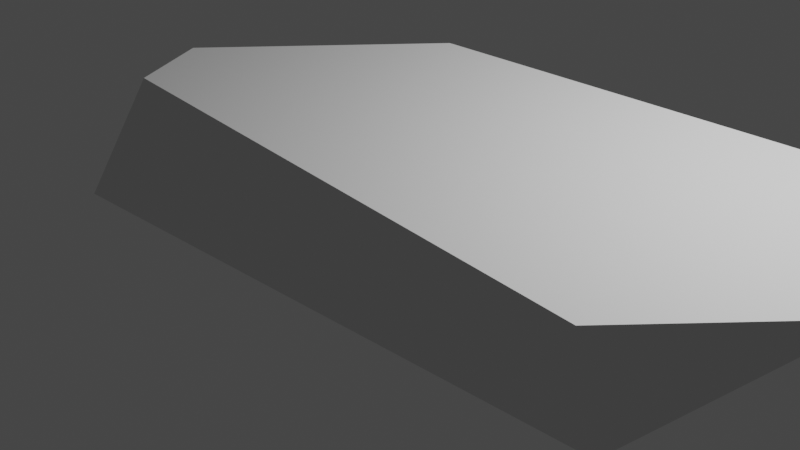 # Source: boulder_slab_1.blend  (saved by Blender 3.3.6; exported with 4.5.12 LTS)
import bpy
from mathutils import Matrix  # noqa: F401  (used for matrix-valued properties, if any)

bpy.ops.wm.read_factory_settings(use_empty=True)
scene = bpy.context.scene
scene.name = 'Scene'

# ---- collections
col_collection = bpy.data.collections.new('Collection'); scene.collection.children.link(col_collection)

# ---- materials (node trees are filled in below, after node groups)
mat_material_001 = bpy.data.materials.new('Material.001')
mat_material_001.alpha_threshold = 0.0
mat_material_001.use_transparent_shadow = False
mat_material_001.roughness = 0.5
mat_material_001.line_color = (0.0, 0.0, 0.0, 1.0)

# ---- material node trees

# ---- world
world_world = bpy.data.worlds.new('World'); scene.world = world_world
world_world.use_nodes = True; world_world.node_tree.nodes.clear()
_N = world_world.node_tree.nodes; _L = world_world.node_tree.links
n0 = _N.new('ShaderNodeOutputWorld'); n0.name = 'World Output'; n0.location = (300, 300)
n1 = _N.new('ShaderNodeBackground'); n1.name = 'Background'; n1.location = (10, 300)
n1.inputs[0].default_value = (0.05088, 0.05088, 0.05088, 1.0)
_L.new(n1.outputs[0], n0.inputs[0])
n0.is_active_output = True
world_world.color = (0.05088, 0.05088, 0.05088)
world_world.use_sun_shadow = False
world_world.sun_shadow_jitter_overblur = 0.0

# ---- cameras
cam_camera = bpy.data.cameras.new('Camera')
cam_camera.clip_end = 100.0
cam_camera.ortho_scale = 7.314

# ---- lights
light_light = bpy.data.lights.new('Light', 'POINT')
light_light.transmission_factor = 0.0
light_light.energy = 1000.0
light_light.shadow_soft_size = 0.1
light_light.shadow_maximum_resolution = 0.006
light_light.use_absolute_resolution = True

# ---- meshes
me_cube_001 = bpy.data.meshes.new('Cube.001')
me_cube_001.from_pydata([(1.994, 2.005, -0.2701), (3.435, -1.176, -0.4339), (-3.466, -1.542, -0.398), (-1.576, 1.407, -0.2711), (4.494, 1.977, 1.141), (3.188, -1.228, 0.6812), (-2.779, -1.136, 1.068), (-0.7195, 1.429, 1.373), (-3.95, -0.3856, -0.3388), (4.741, 0.2021, 0.8261), (-2.941, -0.3886, 1.204)], [], [(10, 5, 9), (5, 1, 9), (5, 6, 2), (7, 0, 3), (0, 7, 4), (5, 2, 1), (2, 10, 8), (7, 9, 4), (1, 3, 0), (1, 2, 8), (10, 6, 5), (0, 9, 1), (2, 6, 10), (4, 9, 0), (7, 10, 9), (1, 8, 3), (8, 10, 3), (10, 7, 3)])
_uv = me_cube_001.uv_layers.new(name='UVMap')
_uv.uv.foreach_set('vector', [0.002002, 0.999, 0.3323, 0.999, 0.3323, 0.802, 0.001001, 0.801, 0.001001, 0.998, 0.3313, 0.801, 0.3353, 0.999, 0.6657, 0.999, 0.6657, 0.802, 0.6657, 0.799, 0.6657, 0.402, 0.502, 0.799, 0.3323, 0.399, 0.3323, 0.002002, 0.002002, 0.399, 0.499, 0.799, 0.499, 0.402, 0.3353, 0.799, 0.6687, 0.399, 0.8323, 0.202, 0.8323, 0.399, 0.6657, 0.002002, 0.3353, 0.399, 0.6657, 0.399, 0.6647, 0.001001, 0.3343, 0.398, 0.3343, 0.001001, 0.3343, 0.798, 0.3343, 0.401, 0.498, 0.401, 0.3343, 0.998, 0.3343, 0.801, 0.6647, 0.801, 0.001001, 0.398, 0.001001, 0.001001, 0.3313, 0.001001, 0.6677, 0.398, 0.6677, 0.201, 0.8313, 0.201, 0.501, 0.401, 0.6647, 0.401, 0.501, 0.798, 0.3323, 0.799, 0.002002, 0.799, 0.3323, 0.402, 0.001001, 0.798, 0.3313, 0.401, 0.001001, 0.401, 0.999, 0.002002, 0.999, 0.199, 0.6687, 0.199, 0.998, 0.001001, 0.6677, 0.198, 0.6677, 0.001001])
me_cube_001.materials.append(mat_material_001)
me_cube_001.use_remesh_preserve_volume = False
me_cube_001.use_remesh_preserve_attributes = False
me_cube_001.use_mirror_vertex_groups = False
me_cube_001.update()

# ---- objects
ob_light = bpy.data.objects.new('Light', light_light)
ob_camera = bpy.data.objects.new('Camera', cam_camera)
ob_cube = bpy.data.objects.new('Cube', me_cube_001)

# ---- transforms, parenting, visibility, modifiers, constraints
ob_light.location = (4.076, 1.005, 5.904)
ob_light.rotation_euler = (0.6503, 0.05522, 1.866)
ob_light.lock_rotations_4d = False
ob_light.empty_display_type = 'ARROWS'
ob_light.color = (0.0, 0.0, 0.0, 0.0)
ob_light.lineart.crease_threshold = 0.0
ob_camera.location = (7.359, -6.926, 4.958)
ob_camera.rotation_euler = (1.109, 0.0, 0.8149)
ob_camera.lock_rotations_4d = False
ob_camera.empty_display_type = 'ARROWS'
ob_camera.color = (0.0, 0.0, 0.0, 0.0)
ob_camera.display_type = 'WIRE'
ob_camera.lineart.crease_threshold = 0.0
ob_cube.location = (0.0, 0.0, 0.0)
ob_cube.lock_rotations_4d = False
ob_cube.empty_display_type = 'ARROWS'
ob_cube.lineart.crease_threshold = 0.0

# ---- collection membership
col_collection.objects.link(ob_light)
col_collection.objects.link(ob_camera)
col_collection.objects.link(ob_cube)

# ---- scene / render settings (as saved in the file)
scene.camera = ob_camera
scene.frame_start = 1; scene.frame_end = 250; scene.frame_set(1)
scene.render.engine = 'BLENDER_EEVEE_NEXT'
scene.cycles.sampling_pattern = 'TABULATED_SOBOL'
scene.cycles.use_light_tree = False
scene.view_settings.view_transform = 'Filmic'
bpy.context.view_layer.update()

